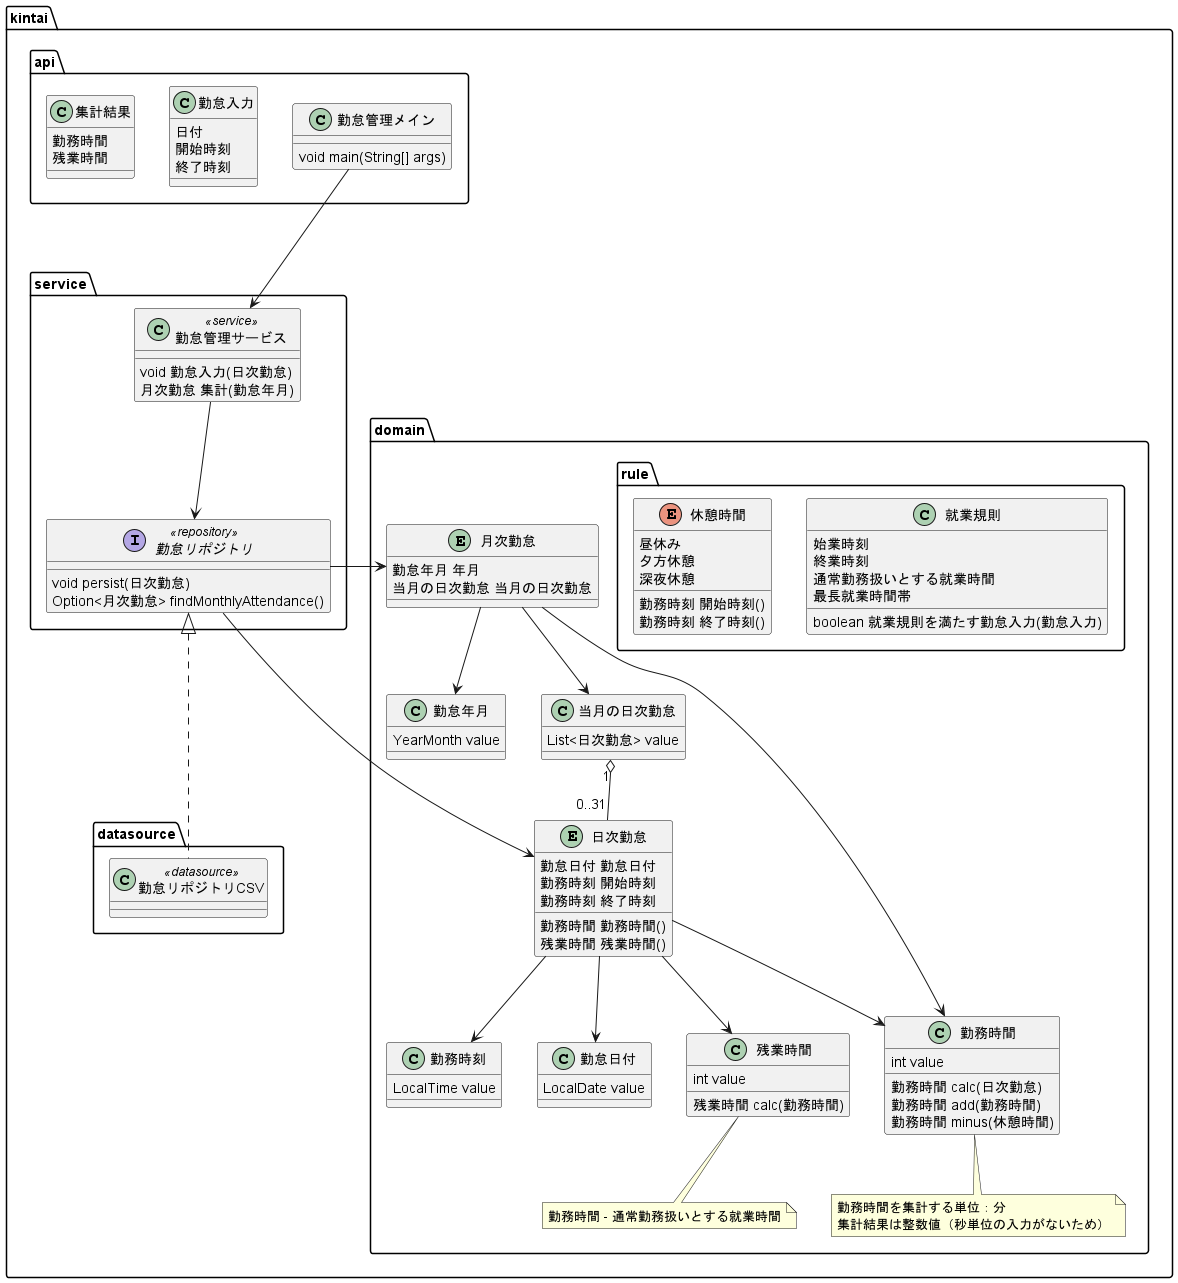

The diagram above was rendered by PlantUML. Its source (embedded in the PNG):
@startuml 勤怠管理

package kintai {

    package datasource {
        class 勤怠リポジトリCSV << datasource >>
    }

    package domain {

        package rule {

            class 就業規則 {
                始業時刻
                終業時刻
                通常勤務扱いとする就業時間
                最長就業時間帯
    
                boolean 就業規則を満たす勤怠入力(勤怠入力)
                
            }
    
            enum 休憩時間 {
                昼休み
                夕方休憩
                深夜休憩
    
                勤務時刻 開始時刻()
                勤務時刻 終了時刻()
            }
        }

        entity 月次勤怠 {
            勤怠年月 年月
            当月の日次勤怠 当月の日次勤怠
        }

        class 勤怠年月 {
            YearMonth value        
        }
        class 当月の日次勤怠 {
            List<日次勤怠> value
        }

        entity 日次勤怠 {
            勤怠日付 勤怠日付
            勤務時刻 開始時刻
            勤務時刻 終了時刻
            勤務時間 勤務時間()
            残業時間 残業時間()
        }

        class 勤怠日付 {
            LocalDate value        
        }

        class 勤務時刻 {
            LocalTime value        
        }

        class 勤務時間 {
            int value

            勤務時間 calc(日次勤怠) 
            勤務時間 add(勤務時間)
            勤務時間 minus(休憩時間)            
        }
        note bottom of  勤務時間
            勤務時間を集計する単位：分
            集計結果は整数値（秒単位の入力がないため）
        end note 

        class 残業時間 {
            int value
            残業時間 calc(勤務時間) 
        }
        note bottom of  残業時間
            勤務時間 - 通常勤務扱いとする就業時間
        end note 

        月次勤怠  -->  当月の日次勤怠
        当月の日次勤怠  "1" o-- "0..31" 日次勤怠

        月次勤怠-->勤怠年月
        月次勤怠-->勤務時間

        日次勤怠-->勤怠日付
        日次勤怠-->勤務時刻
        日次勤怠-->勤務時間
        日次勤怠-->残業時間        
    }

    package service {

        class 勤怠管理サービス << service >> {
            void 勤怠入力(日次勤怠)
            月次勤怠 集計(勤怠年月)
        }

        interface 勤怠リポジトリ << repository >> {
            void persist(日次勤怠)
            Option<月次勤怠> findMonthlyAttendance()
        }

        勤怠管理サービス-->勤怠リポジトリ
        勤怠リポジトリ->月次勤怠
        勤怠リポジトリ->日次勤怠

        勤怠リポジトリ<|... 勤怠リポジトリCSV
    }

    package api {

        class 勤怠管理メイン {
            void main(String[] args)
        }

        class 勤怠入力 {
            日付
            開始時刻
            終了時刻
        }

        class 集計結果 {
            勤務時間
            残業時間
        }

        勤怠管理メイン--->勤怠管理サービス

    }
}

@enduml